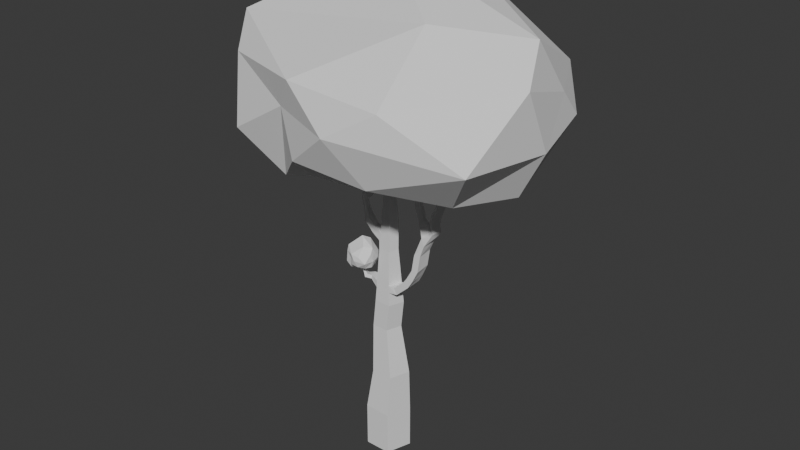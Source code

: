 # Source: Tree_2.blend  (saved by Blender 4.4.32; exported with 4.5.12 LTS)
import bpy
from mathutils import Matrix  # noqa: F401  (used for matrix-valued properties, if any)

bpy.ops.wm.read_factory_settings(use_empty=True)
scene = bpy.context.scene
scene.name = 'Scene'

# ---- collections
col_collection = bpy.data.collections.new('Collection'); scene.collection.children.link(col_collection)

# ---- world
world_world = bpy.data.worlds.new('World'); scene.world = world_world
world_world.use_nodes = True; world_world.node_tree.nodes.clear()
_N = world_world.node_tree.nodes; _L = world_world.node_tree.links
n0 = _N.new('ShaderNodeOutputWorld'); n0.name = 'World Output'; n0.location = (300, 300)
n1 = _N.new('ShaderNodeBackground'); n1.name = 'Background'; n1.location = (10, 300)
n1.inputs[0].default_value = (0.05088, 0.05088, 0.05088, 1.0)
_L.new(n1.outputs[0], n0.inputs[0])
n0.is_active_output = True
world_world.color = (0.05088, 0.05088, 0.05088)
world_world.sun_shadow_jitter_overblur = 0.0

# ---- meshes
me_cone = bpy.data.meshes.new('Cone')
me_cone.from_pydata([(0.0, 1.0, -1.0), (-7.451e-09, 1.0, 1.0), (0.9511, 0.309, -1.0), (0.9503, 0.309, 0.9633), (0.5878, -0.809, -1.0), (0.5873, -0.809, 0.9773), (-0.5878, -0.809, -1.0), (-0.5873, -0.809, 1.023), (-0.9511, 0.309, -1.0), (-0.9503, 0.309, 1.037), (0.9324, 0.2546, 2.926), (0.1487, 0.824, 2.92), (0.6331, -0.6667, 2.924), (-0.3356, -0.6667, 2.917), (-0.635, 0.2546, 2.915), (0.5353, 0.1928, 5.155), (-0.05794, 0.6238, 5.159), (0.3087, -0.5047, 5.156), (-0.4246, -0.5047, 5.162), (-0.6512, 0.1928, 5.164), (0.6725, 0.1928, 6.406), (0.07983, 0.6238, 6.434), (0.4461, -0.5047, 6.416), (-0.2864, -0.5047, 6.451), (-0.5128, 0.1928, 6.461), (0.4397, 0.1281, 8.873), (0.04539, 0.4146, 8.879), (0.2891, -0.3354, 8.875), (-0.1983, -0.3354, 8.883), (-0.3489, 0.1281, 8.885), (0.4606, 0.1125, 10.39), (0.1143, 0.3642, 10.39), (0.3283, -0.2946, 10.39), (-0.09976, -0.2946, 10.4), (-0.232, 0.1125, 10.4), (0.3315, 0.0768, 11.56), (0.09514, 0.2485, 11.56), (0.2412, -0.2011, 11.56), (-0.05093, -0.2011, 11.55), (-0.1412, 0.0768, 11.55), (0.1047, 0.3064, 10.98), (0.396, 0.09467, 10.97), (-0.07534, -0.2478, 10.98), (-0.1866, 0.09467, 10.98), (0.2848, -0.2478, 10.98), (-0.2524, 0.1203, 9.65), (0.07983, 0.3894, 9.637), (0.3087, -0.315, 9.633), (-0.1141, -0.315, 9.62), (0.4501, 0.1203, 9.631), (0.06261, 0.5192, 7.656), (0.5561, 0.1604, 7.639), (-0.2424, -0.4201, 7.667), (-0.4309, 0.1604, 7.673), (0.3676, -0.4201, 7.646), (0.054, 0.4669, 8.268), (-0.2203, -0.3778, 8.275), (0.4979, 0.1443, 8.256), (-0.3899, 0.1443, 8.279), (0.3283, -0.3778, 8.26), (0.06261, 0.402, 9.258), (-0.2118, -0.3252, 9.254), (0.4449, 0.1242, 9.252), (-0.3546, 0.1242, 9.284), (0.2989, -0.3252, 9.254), (-0.2613, 0.1164, 10.02), (0.3185, -0.3048, 10.01), (0.09705, 0.3768, 10.02), (-0.1244, -0.3048, 10.02), (0.4554, 0.1164, 10.01), (0.4283, 0.1036, 10.68), (-0.2093, 0.1036, 10.69), (0.3065, -0.2712, 10.68), (0.1095, 0.3353, 10.68), (-0.08755, -0.2712, 10.69), (0.09992, 0.2774, 11.27), (-0.06314, -0.2245, 11.26), (0.3638, 0.08573, 11.27), (-0.1639, 0.08573, 11.26), (0.263, -0.2245, 11.27), (0.6169, 0.1771, 7.026), (-0.4571, 0.1773, 7.059), (0.4103, -0.4621, 7.029), (0.07122, 0.5715, 7.045), (-0.2549, -0.4634, 7.067), (0.6434, 0.1847, 6.714), (-0.4923, 0.1847, 6.764), (0.4265, -0.4835, 6.724), (0.07552, 0.5977, 6.739), (-0.2754, -0.4835, 6.755), (0.06691, 0.5454, 7.351), (-0.268, -0.4419, 7.371), (0.5817, 0.1683, 7.333), (-0.4609, 0.1695, 7.362), (0.3845, -0.4417, 7.335), (-0.582, 0.1928, 5.813), (0.01095, 0.6238, 5.796), (0.3774, -0.5047, 5.786), (-0.3555, -0.5047, 5.806), (0.6039, 0.1928, 5.78), (-0.0235, 0.6238, 5.478), (-0.3901, -0.5047, 5.484), (0.5696, 0.1928, 5.467), (-0.6166, 0.1928, 5.488), (0.3431, -0.5047, 5.471), (-0.5474, 0.1928, 6.137), (0.4117, -0.5047, 6.101), (0.04539, 0.6238, 6.115), (-0.321, -0.5047, 6.129), (0.6382, 0.1928, 6.093), (-0.3801, -0.5857, 4.039), (-0.6431, 0.2237, 4.039), (0.7339, 0.2237, 4.04), (0.4709, -0.5857, 4.04), (0.04539, 0.7239, 4.04), (-0.4024, -0.5452, 4.601), (0.6346, 0.2082, 4.597), (-0.6471, 0.2082, 4.602), (0.3898, -0.5452, 4.598), (-0.006276, 0.6739, 4.6), (-0.639, 0.2392, 3.477), (0.552, -0.6262, 3.482), (0.09705, 0.774, 3.48), (-0.3579, -0.6262, 3.478), (0.8331, 0.2392, 3.483), (-0.4615, -0.7378, 1.97), (-0.7927, 0.2818, 1.976), (0.9414, 0.2818, 1.945), (0.6102, -0.7378, 1.951), (0.07436, 0.912, 1.96), (-0.3986, -0.7022, 2.443), (0.9369, 0.2682, 2.436), (-0.7138, 0.2682, 2.445), (0.6216, -0.7022, 2.437), (0.1115, 0.868, 2.44), (-0.8707, 0.2953, 1.511), (0.5989, -0.7731, 1.469), (0.03755, 0.9556, 1.485), (-0.5238, -0.7731, 1.501), (0.9458, 0.2953, 1.459), (-3.725e-09, 1.0, 0.0), (0.9507, 0.309, -0.01837), (0.5876, -0.809, -0.01135), (-0.5876, -0.809, 0.01135), (-0.9507, 0.309, 0.01837), (0.9509, 0.309, -0.5092), (0.5877, -0.809, -0.5057), (-0.5877, -0.809, -0.4943), (-0.9509, 0.309, -0.4908), (-1.863e-09, 1.0, -0.5), (0.0, -0.809, -1.0), (0.0, -0.809, 1.0), (0.1487, -0.6667, 2.92), (-0.05794, -0.5047, 5.159), (0.07983, -0.5047, 6.434), (0.04539, -0.3354, 8.879), (0.1143, -0.2946, 10.39), (0.09514, -0.2011, 11.56), (0.1047, -0.2478, 10.98), (0.07983, -0.315, 9.637), (0.06261, -0.4201, 7.656), (0.054, -0.3778, 8.268), (0.06261, -0.3252, 9.258), (0.09705, -0.3048, 10.02), (0.1095, -0.2712, 10.68), (0.09992, -0.2245, 11.27), (0.07122, -0.4624, 7.045), (0.07552, -0.4835, 6.739), (0.06691, -0.4412, 7.351), (0.01095, -0.5047, 5.796), (-0.0235, -0.5047, 5.478), (0.04539, -0.5047, 6.115), (0.04539, -0.5857, 4.04), (-0.006275, -0.5452, 4.6), (0.09705, -0.6262, 3.48), (0.07436, -0.7378, 1.96), (0.1115, -0.7022, 2.44), (0.03755, -0.7731, 1.485), (0.0, -0.809, 5.96e-08), (0.0, -0.809, -0.5), (0.7929, 0.2146, 7.384), (0.9609, 0.2185, 7.124), (0.6394, -0.4052, 7.326), (0.7998, -0.431, 7.063), (1.174, 0.229, 7.825), (1.46, 0.238, 7.706), (1.109, -0.4019, 7.731), (1.392, -0.4232, 7.608), (1.319, 0.244, 8.083), (1.624, 0.2586, 8.032), (1.291, -0.3898, 7.99), (1.594, -0.4057, 7.936), (1.536, 0.274, 8.54), (1.845, 0.2953, 8.557), (1.543, -0.3618, 8.457), (1.851, -0.3709, 8.47), (1.601, 0.3426, 9.242), (1.909, 0.3656, 9.274), (1.615, -0.2934, 9.162), (1.922, -0.3009, 9.19), (1.864, 0.2475, 9.96), (2.108, 0.4014, 9.772), (1.816, -0.08371, 9.926), (2.068, -0.2621, 9.674), (2.174, 0.1962, 10.14), (2.389, 0.2866, 10.09), (2.112, -0.0112, 10.16), (2.287, -0.1356, 10.09), (1.741, 0.3078, 10.33), (1.689, -0.02306, 10.3), (2.042, 0.2471, 10.48), (1.997, 0.03494, 10.46), (1.613, 0.2782, 10.53), (1.581, 0.04627, 10.5), (1.817, 0.2378, 10.64), (1.788, 0.08898, 10.63), (1.501, 0.3164, 10.78), (1.46, 0.08529, 10.76), (1.72, 0.271, 10.86), (1.685, 0.1229, 10.85), (1.361, 0.3649, 11.09), (1.315, 0.1344, 11.08), (1.584, 0.317, 11.16), (1.547, 0.1694, 11.16), (1.267, 0.4307, 11.49), (1.225, 0.1996, 11.47), (1.485, 0.3853, 11.57), (1.45, 0.2373, 11.56), (1.131, 0.4627, 11.71), (1.1, 0.2308, 11.69), (1.335, 0.4223, 11.83), (1.307, 0.2735, 11.81), (2.262, 0.2547, 10.31), (2.477, 0.3443, 10.26), (2.2, 0.04753, 10.33), (2.373, -0.07763, 10.26), (2.162, 0.2909, 10.56), (2.378, 0.3933, 10.56), (2.108, 0.08009, 10.55), (2.3, -0.03277, 10.52), (2.177, 0.3746, 10.9), (2.391, 0.4626, 10.84), (2.114, 0.168, 10.93), (2.285, 0.04137, 10.86), (2.291, 0.5001, 11.34), (2.507, 0.5935, 11.3), (2.231, 0.2918, 11.36), (2.41, 0.1701, 11.3), (2.21, 0.6571, 12.09), (2.425, 0.7607, 12.1), (2.157, 0.4461, 12.09), (2.35, 0.3344, 12.06), (-0.7228, 0.07696, 9.529), (-0.5817, 0.07389, 9.793), (-0.4803, -0.2693, 9.747), (-0.6181, -0.2773, 9.481), (-1.112, 0.07696, 9.991), (-0.9067, 0.07389, 10.21), (-0.821, -0.2693, 10.14), (-1.024, -0.2773, 9.917), (-1.168, 0.01235, 10.49), (-1.01, 0.0104, 10.59), (-0.9674, -0.2067, 10.53), (-1.124, -0.2118, 10.43), (-1.251, 0.01235, 10.83), (-1.086, 0.009391, 10.91), (-0.9773, -0.1822, 10.85), (-1.216, -0.2118, 10.76), (-1.231, 0.01235, 11.16), (-1.123, -0.01338, 11.22), (-1.019, -0.2064, 11.16), (-1.203, -0.2118, 11.09), (-1.353, 0.01235, 11.44), (-1.179, 0.0104, 11.51), (-1.147, -0.2067, 11.45), (-1.321, -0.2118, 11.37), (-1.454, 0.01235, 11.68), (-1.28, 0.0104, 11.75), (-1.249, -0.2067, 11.69), (-1.422, -0.2118, 11.62), (-0.7912, 0.11, 11.06), (-0.9146, 0.1674, 11.06), (-0.8637, 0.04512, 11.22), (-0.986, 0.1041, 11.23), (-0.7656, 0.4014, 11.25), (-0.8994, 0.4056, 11.23), (-0.8445, 0.291, 11.39), (-0.9789, 0.2966, 11.36), (-0.8421, 0.6461, 11.44), (-0.9714, 0.631, 11.4), (-0.9162, 0.5195, 11.56), (-1.047, 0.5055, 11.52), (-0.8258, 0.6425, 11.45), (-0.9581, 0.6317, 11.42), (-0.8957, 0.5186, 11.57), (-1.029, 0.509, 11.55), (0.5056, 3.133, 16.5), (0.3712, 3.127, 16.48), (0.4405, 3.012, 16.63), (0.3055, 3.006, 16.61), (-0.772, 0.02998, 7.42), (-0.7717, 0.02224, 7.25), (-0.6559, -0.3348, 7.279), (-0.6614, -0.3107, 7.448), (-0.9604, -0.1123, 7.398), (-1.037, -0.1838, 7.264), (-0.867, -0.5071, 7.355), (-0.7981, -0.4207, 7.485), (-1.014, -0.2792, 7.578), (-1.077, -0.3404, 7.545), (-0.9492, -0.4949, 7.603), (-0.8913, -0.4265, 7.634), (-1.198, -0.4585, 7.872), (-1.264, -0.5247, 7.861), (-1.121, -0.6676, 7.915), (-1.061, -0.5947, 7.924), (-1.229, -0.5061, 8.056), (-1.294, -0.574, 8.067), (-1.138, -0.7056, 8.113), (-1.08, -0.6316, 8.1), (-1.262, -0.5623, 8.268), (-1.328, -0.6293, 8.261), (-1.186, -0.7668, 8.33), (-1.126, -0.6933, 8.334), (-1.389, -0.6188, 8.443), (-1.452, -0.6834, 8.415), (-1.331, -0.8293, 8.503), (-1.273, -0.7579, 8.526)], [], [(140, 1, 3, 141), (141, 3, 5, 142), (178, 151, 7, 143), (132, 130, 13, 14), (143, 7, 9, 144), (144, 9, 1, 140), (0, 2, 4, 150, 6, 8), (117, 115, 18, 19), (133, 131, 10, 12), (134, 132, 14, 11), (131, 134, 11, 10), (176, 133, 12, 152), (107, 105, 24, 21), (118, 116, 15, 17), (119, 117, 19, 16), (173, 118, 17, 153), (116, 119, 16, 15), (57, 55, 26, 25), (171, 106, 22, 154), (109, 107, 21, 20), (105, 108, 23, 24), (106, 109, 20, 22), (67, 65, 34, 31), (58, 56, 28, 29), (59, 57, 25, 27), (55, 58, 29, 26), (161, 59, 27, 155), (77, 75, 36, 35), (163, 66, 32, 156), (69, 67, 31, 30), (65, 68, 33, 34), (66, 69, 30, 32), (35, 36, 39, 38, 157, 37), (78, 76, 38, 39), (79, 77, 35, 37), (75, 78, 39, 36), (165, 79, 37, 157), (164, 72, 44, 158), (73, 71, 43, 40), (72, 70, 41, 44), (71, 74, 42, 43), (70, 73, 40, 41), (64, 62, 49, 47), (45, 63, 252, 253), (62, 60, 46, 49), (162, 64, 47, 159), (60, 63, 45, 46), (168, 94, 54, 160), (90, 93, 53, 50), (94, 92, 51, 54), (93, 91, 52, 53), (92, 90, 50, 51), (160, 54, 59, 161), (50, 53, 58, 55), (54, 51, 57, 59), (53, 52, 56, 58), (51, 50, 55, 57), (26, 29, 63, 60), (155, 27, 64, 162), (25, 26, 60, 62), (29, 28, 61, 63), (27, 25, 62, 64), (47, 49, 69, 66), (45, 48, 68, 65), (49, 46, 67, 69), (159, 47, 66, 163), (46, 45, 65, 67), (30, 31, 73, 70), (34, 33, 74, 71), (32, 30, 70, 72), (31, 34, 71, 73), (156, 32, 72, 164), (158, 44, 79, 165), (40, 43, 78, 75), (44, 41, 77, 79), (43, 42, 76, 78), (41, 40, 75, 77), (85, 88, 83, 80), (86, 89, 84, 81), (87, 85, 80, 82), (88, 86, 81, 83), (167, 87, 82, 166), (154, 22, 87, 167), (21, 24, 86, 88), (22, 20, 85, 87), (24, 23, 89, 86), (20, 21, 88, 85), (80, 83, 90, 92), (84, 91, 303, 302), (94, 82, 183, 182), (83, 81, 93, 90), (166, 82, 94, 168), (104, 102, 99, 97), (103, 101, 98, 95), (102, 100, 96, 99), (170, 104, 97, 169), (100, 103, 95, 96), (16, 19, 103, 100), (153, 17, 104, 170), (15, 16, 100, 102), (19, 18, 101, 103), (17, 15, 102, 104), (97, 99, 109, 106), (95, 98, 108, 105), (99, 96, 107, 109), (169, 97, 106, 171), (96, 95, 105, 107), (124, 122, 114, 112), (174, 121, 113, 172), (122, 120, 111, 114), (121, 124, 112, 113), (120, 123, 110, 111), (112, 114, 119, 116), (172, 113, 118, 173), (114, 111, 117, 119), (113, 112, 116, 118), (111, 110, 115, 117), (14, 13, 123, 120), (12, 10, 124, 121), (11, 14, 120, 122), (152, 12, 121, 174), (10, 11, 122, 124), (177, 136, 128, 175), (139, 137, 129, 127), (137, 135, 126, 129), (136, 139, 127, 128), (135, 138, 125, 126), (175, 128, 133, 176), (127, 129, 134, 131), (129, 126, 132, 134), (128, 127, 131, 133), (126, 125, 130, 132), (9, 7, 138, 135), (5, 3, 139, 136), (1, 9, 135, 137), (3, 1, 137, 139), (151, 5, 136, 177), (148, 144, 140, 149), (147, 143, 144, 148), (179, 178, 143, 147), (145, 141, 142, 146), (149, 140, 141, 145), (0, 149, 145, 2), (2, 145, 146, 4), (150, 179, 147, 6), (6, 147, 148, 8), (8, 148, 149, 0), (4, 146, 179, 150), (146, 142, 178, 179), (7, 151, 177, 138), (125, 175, 176, 130), (138, 177, 175, 125), (13, 152, 174, 123), (110, 172, 173, 115), (123, 174, 172, 110), (98, 169, 171, 108), (18, 153, 170, 101), (101, 170, 169, 98), (84, 166, 168, 91), (23, 154, 167, 89), (89, 167, 166, 84), (42, 158, 165, 76), (33, 156, 164, 74), (48, 159, 163, 68), (28, 155, 162, 61), (52, 160, 161, 56), (91, 168, 160, 52), (61, 162, 159, 48), (74, 164, 158, 42), (76, 165, 157, 38), (68, 163, 156, 33), (56, 161, 155, 28), (108, 171, 154, 23), (115, 173, 153, 18), (130, 176, 152, 13), (142, 5, 151, 178), (180, 182, 186, 184), (80, 92, 180, 181), (82, 80, 181, 183), (92, 94, 182, 180), (186, 187, 191, 190), (182, 183, 187, 186), (183, 181, 185, 187), (181, 180, 184, 185), (191, 189, 193, 195), (187, 185, 189, 191), (185, 184, 188, 189), (184, 186, 190, 188), (192, 194, 198, 196), (189, 188, 192, 193), (188, 190, 194, 192), (190, 191, 195, 194), (199, 197, 201, 203), (194, 195, 199, 198), (195, 193, 197, 199), (193, 192, 196, 197), (203, 201, 205, 207), (197, 196, 200, 201), (196, 198, 202, 200), (198, 199, 203, 202), (207, 205, 233, 235), (201, 200, 204, 205), (200, 202, 209, 208), (202, 203, 207, 206), (209, 211, 215, 213), (204, 200, 208, 210), (202, 206, 211, 209), (206, 204, 210, 211), (215, 214, 218, 219), (211, 210, 214, 215), (210, 208, 212, 214), (208, 209, 213, 212), (218, 216, 220, 222), (214, 212, 216, 218), (212, 213, 217, 216), (213, 215, 219, 217), (221, 223, 227, 225), (216, 217, 221, 220), (217, 219, 223, 221), (219, 218, 222, 223), (226, 224, 228, 230), (223, 222, 226, 227), (222, 220, 224, 226), (220, 221, 225, 224), (228, 229, 231, 230), (224, 225, 229, 228), (225, 227, 231, 229), (227, 226, 230, 231), (234, 235, 239, 238), (205, 204, 232, 233), (204, 206, 234, 232), (206, 207, 235, 234), (239, 237, 241, 243), (235, 233, 237, 239), (233, 232, 236, 237), (232, 234, 238, 236), (240, 242, 246, 244), (237, 236, 240, 241), (236, 238, 242, 240), (238, 239, 243, 242), (247, 245, 249, 251), (242, 243, 247, 246), (243, 241, 245, 247), (241, 240, 244, 245), (251, 249, 248, 250), (245, 244, 248, 249), (244, 246, 250, 248), (246, 247, 251, 250), (252, 255, 259, 256), (61, 48, 254, 255), (63, 61, 255, 252), (48, 45, 253, 254), (259, 258, 262, 263), (254, 253, 257, 258), (255, 254, 258, 259), (253, 252, 256, 257), (263, 262, 266, 267), (257, 256, 260, 261), (256, 259, 263, 260), (258, 257, 261, 262), (264, 267, 271, 268), (261, 260, 264, 265), (260, 263, 267, 264), (262, 261, 265, 266), (271, 270, 274, 275), (265, 269, 283, 281), (267, 266, 270, 271), (265, 264, 268, 269), (273, 272, 276, 277), (269, 268, 272, 273), (268, 271, 275, 272), (270, 269, 273, 274), (276, 279, 278, 277), (272, 275, 279, 276), (274, 273, 277, 278), (275, 274, 278, 279), (281, 283, 287, 285), (266, 265, 281, 280), (270, 266, 280, 282), (269, 270, 282, 283), (286, 284, 288, 290), (280, 281, 285, 284), (282, 280, 284, 286), (283, 282, 286, 287), (291, 290, 294, 295), (287, 286, 290, 291), (285, 287, 291, 289), (284, 285, 289, 288), (293, 295, 299, 297), (289, 291, 295, 293), (288, 289, 293, 292), (290, 288, 292, 294), (296, 297, 299, 298), (292, 293, 297, 296), (294, 292, 296, 298), (295, 294, 298, 299), (302, 303, 307, 306), (81, 84, 302, 301), (91, 93, 300, 303), (93, 81, 301, 300), (304, 305, 309, 308), (300, 301, 305, 304), (303, 300, 304, 307), (301, 302, 306, 305), (311, 308, 312, 315), (307, 304, 308, 311), (305, 306, 310, 309), (306, 307, 311, 310), (314, 315, 319, 318), (309, 310, 314, 313), (310, 311, 315, 314), (308, 309, 313, 312), (319, 316, 320, 323), (312, 313, 317, 316), (315, 312, 316, 319), (313, 314, 318, 317), (321, 322, 326, 325), (317, 318, 322, 321), (318, 319, 323, 322), (316, 317, 321, 320), (325, 326, 327, 324), (322, 323, 327, 326), (320, 321, 325, 324), (323, 320, 324, 327)])
_uv = me_cone.uv_layers.new(name='UVMap')
_uv.uv.foreach_set('vector', [1.0, 0.75, 1.0, 1.0, 0.8, 1.0, 0.8, 0.75, 0.8, 0.75, 0.8, 1.0, 0.6, 1.0, 0.6, 0.75, 0.5, 0.75, 0.5, 1.0, 0.4, 1.0, 0.4, 0.75, 0.2, 1.0, 0.4, 1.0, 0.4, 1.0, 0.2, 1.0, 0.4, 0.75, 0.4, 1.0, 0.2, 1.0, 0.2, 0.75, 0.2, 0.75, 0.2, 1.0, 2.98e-08, 1.0, 2.98e-08, 0.75, 0.75, 0.49, 0.9783, 0.3242, 0.8911, 0.05584, 0.75, 0.05584, 0.6089, 0.05584, 0.5217, 0.3242, 0.2, 1.0, 0.4, 1.0, 0.4, 1.0, 0.2, 1.0, 0.6, 1.0, 0.8, 1.0, 0.8, 1.0, 0.6, 1.0, 2.98e-08, 1.0, 0.2, 1.0, 0.2, 1.0, 2.98e-08, 1.0, 0.8, 1.0, 1.0, 1.0, 1.0, 1.0, 0.8, 1.0, 0.5, 1.0, 0.6, 1.0, 0.6, 1.0, 0.5, 1.0, 2.98e-08, 1.0, 0.2, 1.0, 0.2, 1.0, 2.98e-08, 1.0, 0.6, 1.0, 0.8, 1.0, 0.8, 1.0, 0.6, 1.0, 2.98e-08, 1.0, 0.2, 1.0, 0.2, 1.0, 2.98e-08, 1.0, 0.5, 1.0, 0.6, 1.0, 0.6, 1.0, 0.5, 1.0, 0.8, 1.0, 1.0, 1.0, 1.0, 1.0, 0.8, 1.0, 0.8, 1.0, 1.0, 1.0, 1.0, 1.0, 0.8, 1.0, 0.5, 1.0, 0.6, 1.0, 0.6, 1.0, 0.5, 1.0, 0.8, 1.0, 1.0, 1.0, 1.0, 1.0, 0.8, 1.0, 0.2, 1.0, 0.4, 1.0, 0.4, 1.0, 0.2, 1.0, 0.6, 1.0, 0.8, 1.0, 0.8, 1.0, 0.6, 1.0, 2.98e-08, 1.0, 0.2, 1.0, 0.2, 1.0, 2.98e-08, 1.0, 0.2, 1.0, 0.4, 1.0, 0.4, 1.0, 0.2, 1.0, 0.6, 1.0, 0.8, 1.0, 0.8, 1.0, 0.6, 1.0, 2.98e-08, 1.0, 0.2, 1.0, 0.2, 1.0, 2.98e-08, 1.0, 0.5, 1.0, 0.6, 1.0, 0.6, 1.0, 0.5, 1.0, 0.8, 1.0, 1.0, 1.0, 1.0, 1.0, 0.8, 1.0, 0.5, 1.0, 0.6, 1.0, 0.6, 1.0, 0.5, 1.0, 0.8, 1.0, 1.0, 1.0, 1.0, 1.0, 0.8, 1.0, 0.2, 1.0, 0.4, 1.0, 0.4, 1.0, 0.2, 1.0, 0.6, 1.0, 0.8, 1.0, 0.8, 1.0, 0.6, 1.0, 0.4783, 0.3242, 0.25, 0.49, 0.02175, 0.3242, 0.1089, 0.05584, 0.25, 0.05584, 0.3911, 0.05584, 0.2, 1.0, 0.4, 1.0, 0.4, 1.0, 0.2, 1.0, 0.6, 1.0, 0.8, 1.0, 0.8, 1.0, 0.6, 1.0, 2.98e-08, 1.0, 0.2, 1.0, 0.2, 1.0, 2.98e-08, 1.0, 0.5, 1.0, 0.6, 1.0, 0.6, 1.0, 0.5, 1.0, 0.5, 1.0, 0.6, 1.0, 0.6, 1.0, 0.5, 1.0, 2.98e-08, 1.0, 0.2, 1.0, 0.2, 1.0, 2.98e-08, 1.0, 0.6, 1.0, 0.8, 1.0, 0.8, 1.0, 0.6, 1.0, 0.2, 1.0, 0.4, 1.0, 0.4, 1.0, 0.2, 1.0, 0.8, 1.0, 1.0, 1.0, 1.0, 1.0, 0.8, 1.0, 0.6, 1.0, 0.8, 1.0, 0.8, 1.0, 0.6, 1.0, 0.2, 1.0, 0.2, 1.0, 0.2, 1.0, 0.2, 1.0, 0.8, 1.0, 1.0, 1.0, 1.0, 1.0, 0.8, 1.0, 0.5, 1.0, 0.6, 1.0, 0.6, 1.0, 0.5, 1.0, 2.98e-08, 1.0, 0.2, 1.0, 0.2, 1.0, 2.98e-08, 1.0, 0.5, 1.0, 0.6, 1.0, 0.6, 1.0, 0.5, 1.0, 2.98e-08, 1.0, 0.2, 1.0, 0.2, 1.0, 2.98e-08, 1.0, 0.6, 1.0, 0.8, 1.0, 0.8, 1.0, 0.6, 1.0, 0.2, 1.0, 0.4, 1.0, 0.4, 1.0, 0.2, 1.0, 0.8, 1.0, 1.0, 1.0, 1.0, 1.0, 0.8, 1.0, 0.5, 1.0, 0.6, 1.0, 0.6, 1.0, 0.5, 1.0, 2.98e-08, 1.0, 0.2, 1.0, 0.2, 1.0, 2.98e-08, 1.0, 0.6, 1.0, 0.8, 1.0, 0.8, 1.0, 0.6, 1.0, 0.2, 1.0, 0.4, 1.0, 0.4, 1.0, 0.2, 1.0, 0.8, 1.0, 1.0, 1.0, 1.0, 1.0, 0.8, 1.0, 2.98e-08, 1.0, 0.2, 1.0, 0.2, 1.0, 2.98e-08, 1.0, 0.5, 1.0, 0.6, 1.0, 0.6, 1.0, 0.5, 1.0, 0.8, 1.0, 1.0, 1.0, 1.0, 1.0, 0.8, 1.0, 0.2, 1.0, 0.4, 1.0, 0.4, 1.0, 0.2, 1.0, 0.6, 1.0, 0.8, 1.0, 0.8, 1.0, 0.6, 1.0, 0.6, 1.0, 0.8, 1.0, 0.8, 1.0, 0.6, 1.0, 0.2, 1.0, 0.4, 1.0, 0.4, 1.0, 0.2, 1.0, 0.8, 1.0, 1.0, 1.0, 1.0, 1.0, 0.8, 1.0, 0.5, 1.0, 0.6, 1.0, 0.6, 1.0, 0.5, 1.0, 2.98e-08, 1.0, 0.2, 1.0, 0.2, 1.0, 2.98e-08, 1.0, 0.8, 1.0, 1.0, 1.0, 1.0, 1.0, 0.8, 1.0, 0.2, 1.0, 0.4, 1.0, 0.4, 1.0, 0.2, 1.0, 0.6, 1.0, 0.8, 1.0, 0.8, 1.0, 0.6, 1.0, 2.98e-08, 1.0, 0.2, 1.0, 0.2, 1.0, 2.98e-08, 1.0, 0.5, 1.0, 0.6, 1.0, 0.6, 1.0, 0.5, 1.0, 0.5, 1.0, 0.6, 1.0, 0.6, 1.0, 0.5, 1.0, 2.98e-08, 1.0, 0.2, 1.0, 0.2, 1.0, 2.98e-08, 1.0, 0.6, 1.0, 0.8, 1.0, 0.8, 1.0, 0.6, 1.0, 0.2, 1.0, 0.4, 1.0, 0.4, 1.0, 0.2, 1.0, 0.8, 1.0, 1.0, 1.0, 1.0, 1.0, 0.8, 1.0, 0.8, 1.0, 1.0, 1.0, 1.0, 1.0, 0.8, 1.0, 0.2, 1.0, 0.4, 1.0, 0.4, 1.0, 0.2, 1.0, 0.6, 1.0, 0.8, 1.0, 0.8, 1.0, 0.6, 1.0, 2.98e-08, 1.0, 0.2, 1.0, 0.2, 1.0, 2.98e-08, 1.0, 0.5, 1.0, 0.6, 1.0, 0.6, 1.0, 0.5, 1.0, 0.5, 1.0, 0.6, 1.0, 0.6, 1.0, 0.5, 1.0, 2.98e-08, 1.0, 0.2, 1.0, 0.2, 1.0, 2.98e-08, 1.0, 0.6, 1.0, 0.8, 1.0, 0.8, 1.0, 0.6, 1.0, 0.2, 1.0, 0.4, 1.0, 0.4, 1.0, 0.2, 1.0, 0.8, 1.0, 1.0, 1.0, 1.0, 1.0, 0.8, 1.0, 0.8, 1.0, 1.0, 1.0, 1.0, 1.0, 0.8, 1.0, 0.4, 1.0, 0.4, 1.0, 0.4, 1.0, 0.4, 1.0, 0.6, 1.0, 0.6, 1.0, 0.6, 1.0, 0.6, 1.0, 2.98e-08, 1.0, 0.2, 1.0, 0.2, 1.0, 2.98e-08, 1.0, 0.5, 1.0, 0.6, 1.0, 0.6, 1.0, 0.5, 1.0, 0.6, 1.0, 0.8, 1.0, 0.8, 1.0, 0.6, 1.0, 0.2, 1.0, 0.4, 1.0, 0.4, 1.0, 0.2, 1.0, 0.8, 1.0, 1.0, 1.0, 1.0, 1.0, 0.8, 1.0, 0.5, 1.0, 0.6, 1.0, 0.6, 1.0, 0.5, 1.0, 2.98e-08, 1.0, 0.2, 1.0, 0.2, 1.0, 2.98e-08, 1.0, 2.98e-08, 1.0, 0.2, 1.0, 0.2, 1.0, 2.98e-08, 1.0, 0.5, 1.0, 0.6, 1.0, 0.6, 1.0, 0.5, 1.0, 0.8, 1.0, 1.0, 1.0, 1.0, 1.0, 0.8, 1.0, 0.2, 1.0, 0.4, 1.0, 0.4, 1.0, 0.2, 1.0, 0.6, 1.0, 0.8, 1.0, 0.8, 1.0, 0.6, 1.0, 0.6, 1.0, 0.8, 1.0, 0.8, 1.0, 0.6, 1.0, 0.2, 1.0, 0.4, 1.0, 0.4, 1.0, 0.2, 1.0, 0.8, 1.0, 1.0, 1.0, 1.0, 1.0, 0.8, 1.0, 0.5, 1.0, 0.6, 1.0, 0.6, 1.0, 0.5, 1.0, 2.98e-08, 1.0, 0.2, 1.0, 0.2, 1.0, 2.98e-08, 1.0, 0.8, 1.0, 1.0, 1.0, 1.0, 1.0, 0.8, 1.0, 0.5, 1.0, 0.6, 1.0, 0.6, 1.0, 0.5, 1.0, 2.98e-08, 1.0, 0.2, 1.0, 0.2, 1.0, 2.98e-08, 1.0, 0.6, 1.0, 0.8, 1.0, 0.8, 1.0, 0.6, 1.0, 0.2, 1.0, 0.4, 1.0, 0.4, 1.0, 0.2, 1.0, 0.8, 1.0, 1.0, 1.0, 1.0, 1.0, 0.8, 1.0, 0.5, 1.0, 0.6, 1.0, 0.6, 1.0, 0.5, 1.0, 2.98e-08, 1.0, 0.2, 1.0, 0.2, 1.0, 2.98e-08, 1.0, 0.6, 1.0, 0.8, 1.0, 0.8, 1.0, 0.6, 1.0, 0.2, 1.0, 0.4, 1.0, 0.4, 1.0, 0.2, 1.0, 0.2, 1.0, 0.4, 1.0, 0.4, 1.0, 0.2, 1.0, 0.6, 1.0, 0.8, 1.0, 0.8, 1.0, 0.6, 1.0, 2.98e-08, 1.0, 0.2, 1.0, 0.2, 1.0, 2.98e-08, 1.0, 0.5, 1.0, 0.6, 1.0, 0.6, 1.0, 0.5, 1.0, 0.8, 1.0, 1.0, 1.0, 1.0, 1.0, 0.8, 1.0, 0.5, 1.0, 0.6, 1.0, 0.6, 1.0, 0.5, 1.0, 0.8, 1.0, 1.0, 1.0, 1.0, 1.0, 0.8, 1.0, 2.98e-08, 1.0, 0.2, 1.0, 0.2, 1.0, 2.98e-08, 1.0, 0.6, 1.0, 0.8, 1.0, 0.8, 1.0, 0.6, 1.0, 0.2, 1.0, 0.4, 1.0, 0.4, 1.0, 0.2, 1.0, 0.5, 1.0, 0.6, 1.0, 0.6, 1.0, 0.5, 1.0, 0.8, 1.0, 1.0, 1.0, 1.0, 1.0, 0.8, 1.0, 2.98e-08, 1.0, 0.2, 1.0, 0.2, 1.0, 2.98e-08, 1.0, 0.6, 1.0, 0.8, 1.0, 0.8, 1.0, 0.6, 1.0, 0.2, 1.0, 0.4, 1.0, 0.4, 1.0, 0.2, 1.0, 0.2, 1.0, 0.4, 1.0, 0.4, 1.0, 0.2, 1.0, 0.6, 1.0, 0.8, 1.0, 0.8, 1.0, 0.6, 1.0, 2.98e-08, 1.0, 0.2, 1.0, 0.2, 1.0, 2.98e-08, 1.0, 0.8, 1.0, 1.0, 1.0, 1.0, 1.0, 0.8, 1.0, 0.5, 1.0, 0.6, 1.0, 0.6, 1.0, 0.5, 1.0, 0.2, 0.625, 0.2, 0.75, 2.98e-08, 0.75, 2.98e-08, 0.625, 0.4, 0.625, 0.4, 0.75, 0.2, 0.75, 0.2, 0.625, 0.5, 0.625, 0.5, 0.75, 0.4, 0.75, 0.4, 0.625, 0.8, 0.625, 0.8, 0.75, 0.6, 0.75, 0.6, 0.625, 1.0, 0.625, 1.0, 0.75, 0.8, 0.75, 0.8, 0.625, 1.0, 0.5, 1.0, 0.625, 0.8, 0.625, 0.8, 0.5, 0.8, 0.5, 0.8, 0.625, 0.6, 0.625, 0.6, 0.5, 0.5, 0.5, 0.5, 0.625, 0.4, 0.625, 0.4, 0.5, 0.4, 0.5, 0.4, 0.625, 0.2, 0.625, 0.2, 0.5, 0.2, 0.5, 0.2, 0.625, 2.98e-08, 0.625, 2.98e-08, 0.5, 0.6, 0.5, 0.6, 0.625, 0.5, 0.625, 0.5, 0.5, 0.6, 0.625, 0.6, 0.75, 0.5, 0.75, 0.5, 0.625, 0.4, 1.0, 0.5, 1.0, 0.5, 1.0, 0.4, 1.0, 0.4, 1.0, 0.5, 1.0, 0.5, 1.0, 0.4, 1.0, 0.4, 1.0, 0.5, 1.0, 0.5, 1.0, 0.4, 1.0, 0.4, 1.0, 0.5, 1.0, 0.5, 1.0, 0.4, 1.0, 0.4, 1.0, 0.5, 1.0, 0.5, 1.0, 0.4, 1.0, 0.4, 1.0, 0.5, 1.0, 0.5, 1.0, 0.4, 1.0, 0.4, 1.0, 0.5, 1.0, 0.5, 1.0, 0.4, 1.0, 0.4, 1.0, 0.5, 1.0, 0.5, 1.0, 0.4, 1.0, 0.4, 1.0, 0.5, 1.0, 0.5, 1.0, 0.4, 1.0, 0.4, 1.0, 0.5, 1.0, 0.5, 1.0, 0.4, 1.0, 0.4, 1.0, 0.5, 1.0, 0.5, 1.0, 0.4, 1.0, 0.4, 1.0, 0.5, 1.0, 0.5, 1.0, 0.4, 1.0, 0.4, 1.0, 0.5, 1.0, 0.5, 1.0, 0.4, 1.0, 0.4, 1.0, 0.5, 1.0, 0.5, 1.0, 0.4, 1.0, 0.4, 1.0, 0.5, 1.0, 0.5, 1.0, 0.4, 1.0, 0.4, 1.0, 0.5, 1.0, 0.5, 1.0, 0.4, 1.0, 0.4, 1.0, 0.5, 1.0, 0.5, 1.0, 0.4, 1.0, 0.4, 1.0, 0.5, 1.0, 0.5, 1.0, 0.4, 1.0, 0.4, 1.0, 0.5, 1.0, 0.5, 1.0, 0.4, 1.0, 0.4, 1.0, 0.5, 1.0, 0.5, 1.0, 0.4, 1.0, 0.4, 1.0, 0.5, 1.0, 0.5, 1.0, 0.4, 1.0, 0.4, 1.0, 0.5, 1.0, 0.5, 1.0, 0.4, 1.0, 0.4, 1.0, 0.5, 1.0, 0.5, 1.0, 0.4, 1.0, 0.4, 1.0, 0.5, 1.0, 0.5, 1.0, 0.4, 1.0, 0.4, 1.0, 0.5, 1.0, 0.5, 1.0, 0.4, 1.0, 0.4, 1.0, 0.5, 1.0, 0.5, 1.0, 0.4, 1.0, 0.6, 0.75, 0.6, 1.0, 0.5, 1.0, 0.5, 0.75, 0.8, 1.0, 0.6, 1.0, 0.6, 1.0, 0.8, 1.0, 0.8, 1.0, 0.8, 1.0, 0.8, 1.0, 0.8, 1.0, 0.6, 1.0, 0.8, 1.0, 0.8, 1.0, 0.6, 1.0, 0.8, 1.0, 0.6, 1.0, 0.6, 1.0, 0.8, 1.0, 0.6, 1.0, 0.6, 1.0, 0.6, 1.0, 0.6, 1.0, 0.6, 1.0, 0.6, 1.0, 0.6, 1.0, 0.6, 1.0, 0.6, 1.0, 0.8, 1.0, 0.8, 1.0, 0.6, 1.0, 0.8, 1.0, 0.8, 1.0, 0.8, 1.0, 0.8, 1.0, 0.6, 1.0, 0.8, 1.0, 0.8, 1.0, 0.6, 1.0, 0.6, 1.0, 0.8, 1.0, 0.8, 1.0, 0.6, 1.0, 0.8, 1.0, 0.8, 1.0, 0.8, 1.0, 0.8, 1.0, 0.8, 1.0, 0.6, 1.0, 0.6, 1.0, 0.8, 1.0, 0.8, 1.0, 0.6, 1.0, 0.6, 1.0, 0.8, 1.0, 0.8, 1.0, 0.8, 1.0, 0.8, 1.0, 0.8, 1.0, 0.8, 1.0, 0.6, 1.0, 0.6, 1.0, 0.8, 1.0, 0.6, 1.0, 0.6, 1.0, 0.6, 1.0, 0.6, 1.0, 0.6, 1.0, 0.8, 1.0, 0.8, 1.0, 0.6, 1.0, 0.6, 1.0, 0.6, 1.0, 0.6, 1.0, 0.6, 1.0, 0.6, 1.0, 0.8, 1.0, 0.8, 1.0, 0.6, 1.0, 0.8, 1.0, 0.8, 1.0, 0.8, 1.0, 0.8, 1.0, 0.6, 1.0, 0.8, 1.0, 0.8, 1.0, 0.6, 1.0, 0.8, 1.0, 0.8, 1.0, 0.8, 1.0, 0.8, 1.0, 0.8, 1.0, 0.6, 1.0, 0.6, 1.0, 0.8, 1.0, 0.6, 1.0, 0.6, 1.0, 0.6, 1.0, 0.6, 1.0, 0.6, 1.0, 0.8, 1.0, 0.8, 1.0, 0.6, 1.0, 0.8, 1.0, 0.8, 1.0, 0.8, 1.0, 0.8, 1.0, 0.8, 1.0, 0.6, 1.0, 0.6, 1.0, 0.8, 1.0, 0.6, 1.0, 0.6, 1.0, 0.6, 1.0, 0.6, 1.0, 0.6, 1.0, 0.6, 1.0, 0.6, 1.0, 0.6, 1.0, 0.8, 1.0, 0.8, 1.0, 0.8, 1.0, 0.8, 1.0, 0.6, 1.0, 0.6, 1.0, 0.6, 1.0, 0.6, 1.0, 0.6, 1.0, 0.8, 1.0, 0.8, 1.0, 0.6, 1.0, 0.6, 1.0, 0.8, 1.0, 0.8, 1.0, 0.6, 1.0, 0.6, 1.0, 0.8, 1.0, 0.8, 1.0, 0.6, 1.0, 0.8, 1.0, 0.8, 1.0, 0.8, 1.0, 0.8, 1.0, 0.8, 1.0, 0.6, 1.0, 0.6, 1.0, 0.8, 1.0, 0.8, 1.0, 0.8, 1.0, 0.8, 1.0, 0.8, 1.0, 0.8, 1.0, 0.8, 1.0, 0.8, 1.0, 0.8, 1.0, 0.8, 1.0, 0.6, 1.0, 0.6, 1.0, 0.8, 1.0, 0.6, 1.0, 0.6, 1.0, 0.6, 1.0, 0.6, 1.0, 0.6, 1.0, 0.6, 1.0, 0.6, 1.0, 0.6, 1.0, 0.8, 1.0, 0.6, 1.0, 0.6, 1.0, 0.8, 1.0, 0.6, 1.0, 0.6, 1.0, 0.6, 1.0, 0.6, 1.0, 0.6, 1.0, 0.8, 1.0, 0.8, 1.0, 0.6, 1.0, 0.8, 1.0, 0.8, 1.0, 0.8, 1.0, 0.8, 1.0, 0.6, 1.0, 0.8, 1.0, 0.8, 1.0, 0.6, 1.0, 0.8, 1.0, 0.8, 1.0, 0.8, 1.0, 0.8, 1.0, 0.8, 1.0, 0.6, 1.0, 0.6, 1.0, 0.8, 1.0, 0.8, 1.0, 0.6, 1.0, 0.6, 1.0, 0.8, 1.0, 0.8, 1.0, 0.6, 1.0, 0.6, 1.0, 0.8, 1.0, 0.6, 1.0, 0.6, 1.0, 0.6, 1.0, 0.6, 1.0, 0.6, 1.0, 0.8, 1.0, 0.8, 1.0, 0.6, 1.0, 0.6, 1.0, 0.6, 1.0, 0.6, 1.0, 0.6, 1.0, 0.8, 1.0, 0.8, 1.0, 0.8, 1.0, 0.8, 1.0, 0.8, 1.0, 0.6, 1.0, 0.6, 1.0, 0.8, 1.0, 0.6, 1.0, 0.6, 1.0, 0.6, 1.0, 0.6, 1.0, 0.6, 1.0, 0.8, 1.0, 0.8, 1.0, 0.6, 1.0, 0.6, 1.0, 0.8, 1.0, 0.8, 1.0, 0.6, 1.0, 0.8, 1.0, 0.8, 1.0, 0.8, 1.0, 0.8, 1.0, 0.8, 1.0, 0.6, 1.0, 0.6, 1.0, 0.8, 1.0, 0.8, 1.0, 0.6, 1.0, 0.6, 1.0, 0.8, 1.0, 0.8, 1.0, 0.8, 1.0, 0.8, 1.0, 0.8, 1.0, 0.8, 1.0, 0.6, 1.0, 0.6, 1.0, 0.8, 1.0, 0.6, 1.0, 0.6, 1.0, 0.6, 1.0, 0.6, 1.0, 0.6, 1.0, 0.8, 1.0, 0.8, 1.0, 0.6, 1.0, 0.6, 1.0, 0.6, 1.0, 0.6, 1.0, 0.6, 1.0, 0.6, 1.0, 0.8, 1.0, 0.8, 1.0, 0.6, 1.0, 0.8, 1.0, 0.8, 1.0, 0.8, 1.0, 0.8, 1.0, 0.6, 1.0, 0.8, 1.0, 0.8, 1.0, 0.6, 1.0, 0.8, 1.0, 0.8, 1.0, 0.8, 1.0, 0.8, 1.0, 0.8, 1.0, 0.6, 1.0, 0.6, 1.0, 0.8, 1.0, 0.6, 1.0, 0.6, 1.0, 0.6, 1.0, 0.6, 1.0, 0.2, 1.0, 0.4, 1.0, 0.4, 1.0, 0.2, 1.0, 0.4, 1.0, 0.4, 1.0, 0.4, 1.0, 0.4, 1.0, 0.2, 1.0, 0.4, 1.0, 0.4, 1.0, 0.2, 1.0, 0.4, 1.0, 0.2, 1.0, 0.2, 1.0, 0.4, 1.0, 0.4, 1.0, 0.4, 1.0, 0.4, 1.0, 0.4, 1.0, 0.4, 1.0, 0.2, 1.0, 0.2, 1.0, 0.4, 1.0, 0.4, 1.0, 0.4, 1.0, 0.4, 1.0, 0.4, 1.0, 0.2, 1.0, 0.2, 1.0, 0.2, 1.0, 0.2, 1.0, 0.4, 1.0, 0.4, 1.0, 0.4, 1.0, 0.4, 1.0, 0.2, 1.0, 0.2, 1.0, 0.2, 1.0, 0.2, 1.0, 0.2, 1.0, 0.4, 1.0, 0.4, 1.0, 0.2, 1.0, 0.4, 1.0, 0.2, 1.0, 0.2, 1.0, 0.4, 1.0, 0.2, 1.0, 0.4, 1.0, 0.4, 1.0, 0.2, 1.0, 0.2, 1.0, 0.2, 1.0, 0.2, 1.0, 0.2, 1.0, 0.2, 1.0, 0.4, 1.0, 0.4, 1.0, 0.2, 1.0, 0.4, 1.0, 0.2, 1.0, 0.2, 1.0, 0.4, 1.0, 0.4, 1.0, 0.4, 1.0, 0.4, 1.0, 0.4, 1.0, 0.2, 1.0, 0.2, 1.0, 0.2, 1.0, 0.2, 1.0, 0.4, 1.0, 0.4, 1.0, 0.4, 1.0, 0.4, 1.0, 0.2, 1.0, 0.2, 1.0, 0.2, 1.0, 0.2, 1.0, 0.2, 1.0, 0.2, 1.0, 0.2, 1.0, 0.2, 1.0, 0.2, 1.0, 0.2, 1.0, 0.2, 1.0, 0.2, 1.0, 0.2, 1.0, 0.4, 1.0, 0.4, 1.0, 0.2, 1.0, 0.4, 1.0, 0.2, 1.0, 0.2, 1.0, 0.4, 1.0, 0.2, 1.0, 0.4, 1.0, 0.4, 1.0, 0.2, 1.0, 0.2, 1.0, 0.4, 1.0, 0.4, 1.0, 0.2, 1.0, 0.4, 1.0, 0.2, 1.0, 0.2, 1.0, 0.4, 1.0, 0.4, 1.0, 0.4, 1.0, 0.4, 1.0, 0.4, 1.0, 0.2, 1.0, 0.2, 1.0, 0.2, 1.0, 0.2, 1.0, 0.4, 1.0, 0.2, 1.0, 0.2, 1.0, 0.4, 1.0, 0.4, 1.0, 0.4, 1.0, 0.4, 1.0, 0.4, 1.0, 0.2, 1.0, 0.4, 1.0, 0.4, 1.0, 0.2, 1.0, 0.4, 1.0, 0.4, 1.0, 0.4, 1.0, 0.4, 1.0, 0.4, 1.0, 0.2, 1.0, 0.2, 1.0, 0.4, 1.0, 0.4, 1.0, 0.4, 1.0, 0.4, 1.0, 0.4, 1.0, 0.2, 1.0, 0.4, 1.0, 0.4, 1.0, 0.2, 1.0, 0.2, 1.0, 0.4, 1.0, 0.4, 1.0, 0.2, 1.0, 0.2, 1.0, 0.4, 1.0, 0.4, 1.0, 0.2, 1.0, 0.2, 1.0, 0.2, 1.0, 0.2, 1.0, 0.2, 1.0, 0.4, 1.0, 0.2, 1.0, 0.2, 1.0, 0.4, 1.0, 0.2, 1.0, 0.2, 1.0, 0.2, 1.0, 0.2, 1.0, 0.2, 1.0, 0.2, 1.0, 0.2, 1.0, 0.2, 1.0, 0.4, 1.0, 0.2, 1.0, 0.2, 1.0, 0.4, 1.0, 0.4, 1.0, 0.4, 1.0, 0.4, 1.0, 0.4, 1.0, 0.4, 1.0, 0.2, 1.0, 0.2, 1.0, 0.4, 1.0, 0.4, 1.0, 0.2, 1.0, 0.2, 1.0, 0.4, 1.0, 0.4, 1.0, 0.4, 1.0, 0.4, 1.0, 0.4, 1.0, 0.2, 1.0, 0.4, 1.0, 0.4, 1.0, 0.2, 1.0, 0.4, 1.0, 0.4, 1.0, 0.4, 1.0, 0.4, 1.0, 0.2, 1.0, 0.4, 1.0, 0.4, 1.0, 0.2, 1.0, 0.4, 1.0, 0.2, 1.0, 0.2, 1.0, 0.4, 1.0, 0.2, 1.0, 0.2, 1.0, 0.2, 1.0, 0.2, 1.0, 0.2, 1.0, 0.2, 1.0, 0.2, 1.0, 0.2, 1.0, 0.2, 1.0, 0.2, 1.0, 0.2, 1.0, 0.2, 1.0, 0.4, 1.0, 0.2, 1.0, 0.2, 1.0, 0.4, 1.0, 0.2, 1.0, 0.4, 1.0, 0.4, 1.0, 0.2, 1.0, 0.4, 1.0, 0.2, 1.0, 0.2, 1.0, 0.4, 1.0, 0.4, 1.0, 0.2, 1.0, 0.2, 1.0, 0.4, 1.0, 0.2, 1.0, 0.4, 1.0, 0.4, 1.0, 0.2, 1.0, 0.4, 1.0, 0.4, 1.0, 0.4, 1.0, 0.4, 1.0, 0.4, 1.0, 0.4, 1.0, 0.4, 1.0, 0.4, 1.0, 0.2, 1.0, 0.4, 1.0, 0.4, 1.0, 0.2, 1.0, 0.4, 1.0, 0.4, 1.0, 0.4, 1.0, 0.4, 1.0, 0.2, 1.0, 0.2, 1.0, 0.2, 1.0, 0.2, 1.0, 0.4, 1.0, 0.2, 1.0, 0.2, 1.0, 0.4, 1.0, 0.2, 1.0, 0.2, 1.0, 0.2, 1.0, 0.2, 1.0, 0.4, 1.0, 0.2, 1.0, 0.2, 1.0, 0.4, 1.0, 0.2, 1.0, 0.4, 1.0, 0.4, 1.0, 0.2, 1.0, 0.2, 1.0, 0.4, 1.0, 0.4, 1.0, 0.2, 1.0, 0.2, 1.0, 0.4, 1.0, 0.4, 1.0, 0.2, 1.0, 0.4, 1.0, 0.4, 1.0, 0.4, 1.0, 0.4, 1.0, 0.2, 1.0, 0.2, 1.0, 0.2, 1.0, 0.2, 1.0, 0.2, 1.0, 0.4, 1.0, 0.4, 1.0, 0.2, 1.0, 0.4, 1.0, 0.4, 1.0, 0.4, 1.0, 0.4, 1.0, 0.2, 1.0, 0.2, 1.0, 0.2, 1.0, 0.2, 1.0, 0.4, 1.0, 0.2, 1.0, 0.2, 1.0, 0.4, 1.0])
me_cone.update()
me_icosphere_001 = bpy.data.meshes.new('Icosphere.001')
me_icosphere_001.from_pydata([(0.0, 0.0, -1.0), (0.7236, -0.5257, -0.4472), (-0.142, -0.8138, -0.3181), (-0.685, 0.213, -0.6211), (-0.2368, 0.8777, -0.2398), (0.7236, 0.5257, -0.4472), (0.4438, -0.8462, 0.4405), (-0.7236, -0.5257, 0.4472), (-0.7597, 0.5054, 0.5354), (0.2279, 1.008, 0.6047), (0.9455, 0.2883, 0.4472), (-0.1617, 0.3133, 1.484), (-0.2331, -0.4745, -0.68), (0.355, -0.2979, -0.6772), (0.3433, -0.7988, -0.3627), (0.8506, 0.0, -0.5257), (0.4253, 0.309, -0.8507), (-0.5304, 0.2328, -0.8966), (-0.3667, -0.578, -0.6889), (-0.1221, 0.4898, -0.6359), (-0.4104, 0.8007, -0.1798), (0.3039, 0.7624, -0.3038), (1.002, -0.02069, -2.566e-08), (0.9344, 0.5035, 0.1395), (0.154, -0.9507, 0.1158), (0.9318, -0.7883, 0.06794), (-0.6468, -0.6839, -0.2684), (-0.2477, -0.7566, 0.1706), (-0.4128, 0.8871, 0.3598), (-0.7642, 0.4619, 0.09693), (0.6938, 0.9566, -0.1899), (0.0, 1.0, 0.0), (1.005, -0.2698, 0.6775), (-0.1189, -0.8665, 0.5242), (-0.8691, -0.2343, 0.4082), (-0.2964, 0.6608, 0.6392), (0.7457, 0.8054, 0.4934), (0.4295, -0.321, 1.074), (0.919, 0.001522, 1.015), (-0.8377, -0.2675, 0.769), (-0.4097, 0.4262, 1.066), (0.1295, 0.7751, 1.224)], [], [(0, 13, 12), (1, 13, 15), (0, 12, 17), (0, 17, 19), (0, 19, 16), (1, 15, 22), (2, 14, 24), (3, 18, 26), (4, 20, 28), (5, 21, 30), (1, 22, 25), (2, 24, 27), (3, 26, 29), (4, 28, 31), (5, 30, 23), (6, 32, 37), (7, 33, 39), (8, 34, 40), (9, 35, 41), (10, 36, 38), (38, 41, 11), (38, 36, 41), (36, 9, 41), (41, 40, 11), (41, 35, 40), (35, 8, 40), (40, 39, 11), (40, 34, 39), (34, 7, 39), (39, 37, 11), (39, 33, 37), (33, 6, 37), (37, 38, 11), (37, 32, 38), (32, 10, 38), (23, 36, 10), (23, 30, 36), (30, 9, 36), (31, 35, 9), (31, 28, 35), (28, 8, 35), (29, 34, 8), (29, 26, 34), (26, 7, 34), (27, 33, 7), (27, 24, 33), (24, 6, 33), (25, 32, 6), (25, 22, 32), (22, 10, 32), (30, 31, 9), (30, 21, 31), (21, 4, 31), (28, 29, 8), (28, 20, 29), (20, 3, 29), (26, 27, 7), (26, 18, 27), (18, 2, 27), (24, 25, 6), (24, 14, 25), (14, 1, 25), (22, 23, 10), (22, 15, 23), (15, 5, 23), (16, 21, 5), (16, 19, 21), (19, 4, 21), (19, 20, 4), (19, 17, 20), (17, 3, 20), (17, 18, 3), (17, 12, 18), (12, 2, 18), (15, 16, 5), (15, 13, 16), (13, 0, 16), (12, 14, 2), (12, 13, 14), (13, 1, 14)])
_uv = me_icosphere_001.uv_layers.new(name='UVMap')
_uv.uv.foreach_set('vector', [0.1818, 0.0, 0.2273, 0.07873, 0.1364, 0.07873, 0.2727, 0.1575, 0.3182, 0.07873, 0.3636, 0.1575, 0.9091, 0.0, 0.9545, 0.07873, 0.8636, 0.07873, 0.7273, 0.0, 0.7727, 0.07873, 0.6818, 0.07873, 0.5455, 0.0, 0.5909, 0.07873, 0.5, 0.07873, 0.2727, 0.1575, 0.3636, 0.1575, 0.3182, 0.2362, 0.09091, 0.1575, 0.1818, 0.1575, 0.1364, 0.2362, 0.8182, 0.1575, 0.9091, 0.1575, 0.8636, 0.2362, 0.6364, 0.1575, 0.7273, 0.1575, 0.6818, 0.2362, 0.4545, 0.1575, 0.5455, 0.1575, 0.5, 0.2362, 0.2727, 0.1575, 0.3182, 0.2362, 0.2273, 0.2362, 0.09091, 0.1575, 0.1364, 0.2362, 0.04546, 0.2362, 0.8182, 0.1575, 0.8636, 0.2362, 0.7727, 0.2362, 0.6364, 0.1575, 0.6818, 0.2362, 0.5909, 0.2362, 0.4545, 0.1575, 0.5, 0.2362, 0.4091, 0.2362, 0.1818, 0.3149, 0.2727, 0.3149, 0.2273, 0.3937, 0.0, 0.3149, 0.09091, 0.3149, 0.04546, 0.3937, 0.7273, 0.3149, 0.8182, 0.3149, 0.7727, 0.3937, 0.5455, 0.3149, 0.6364, 0.3149, 0.5909, 0.3937, 0.3636, 0.3149, 0.4545, 0.3149, 0.4091, 0.3937, 0.4091, 0.3937, 0.5, 0.3937, 0.4545, 0.4724, 0.4091, 0.3937, 0.4545, 0.3149, 0.5, 0.3937, 0.4545, 0.3149, 0.5455, 0.3149, 0.5, 0.3937, 0.5909, 0.3937, 0.6818, 0.3937, 0.6364, 0.4724, 0.5909, 0.3937, 0.6364, 0.3149, 0.6818, 0.3937, 0.6364, 0.3149, 0.7273, 0.3149, 0.6818, 0.3937, 0.7727, 0.3937, 0.8636, 0.3937, 0.8182, 0.4724, 0.7727, 0.3937, 0.8182, 0.3149, 0.8636, 0.3937, 0.8182, 0.3149, 0.9091, 0.3149, 0.8636, 0.3937, 0.04546, 0.3937, 0.1364, 0.3937, 0.09091, 0.4724, 0.04546, 0.3937, 0.09091, 0.3149, 0.1364, 0.3937, 0.09091, 0.3149, 0.1818, 0.3149, 0.1364, 0.3937, 0.2273, 0.3937, 0.3182, 0.3937, 0.2727, 0.4724, 0.2273, 0.3937, 0.2727, 0.3149, 0.3182, 0.3937, 0.2727, 0.3149, 0.3636, 0.3149, 0.3182, 0.3937, 0.4091, 0.2362, 0.4545, 0.3149, 0.3636, 0.3149, 0.4091, 0.2362, 0.5, 0.2362, 0.4545, 0.3149, 0.5, 0.2362, 0.5455, 0.3149, 0.4545, 0.3149, 0.5909, 0.2362, 0.6364, 0.3149, 0.5455, 0.3149, 0.5909, 0.2362, 0.6818, 0.2362, 0.6364, 0.3149, 0.6818, 0.2362, 0.7273, 0.3149, 0.6364, 0.3149, 0.7727, 0.2362, 0.8182, 0.3149, 0.7273, 0.3149, 0.7727, 0.2362, 0.8636, 0.2362, 0.8182, 0.3149, 0.8636, 0.2362, 0.9091, 0.3149, 0.8182, 0.3149, 0.04546, 0.2362, 0.09091, 0.3149, 0.0, 0.3149, 0.04546, 0.2362, 0.1364, 0.2362, 0.09091, 0.3149, 0.1364, 0.2362, 0.1818, 0.3149, 0.09091, 0.3149, 0.2273, 0.2362, 0.2727, 0.3149, 0.1818, 0.3149, 0.2273, 0.2362, 0.3182, 0.2362, 0.2727, 0.3149, 0.3182, 0.2362, 0.3636, 0.3149, 0.2727, 0.3149, 0.5, 0.2362, 0.5909, 0.2362, 0.5455, 0.3149, 0.5, 0.2362, 0.5455, 0.1575, 0.5909, 0.2362, 0.5455, 0.1575, 0.6364, 0.1575, 0.5909, 0.2362, 0.6818, 0.2362, 0.7727, 0.2362, 0.7273, 0.3149, 0.6818, 0.2362, 0.7273, 0.1575, 0.7727, 0.2362, 0.7273, 0.1575, 0.8182, 0.1575, 0.7727, 0.2362, 0.8636, 0.2362, 0.9545, 0.2362, 0.9091, 0.3149, 0.8636, 0.2362, 0.9091, 0.1575, 0.9545, 0.2362, 0.9091, 0.1575, 1.0, 0.1575, 0.9545, 0.2362, 0.1364, 0.2362, 0.2273, 0.2362, 0.1818, 0.3149, 0.1364, 0.2362, 0.1818, 0.1575, 0.2273, 0.2362, 0.1818, 0.1575, 0.2727, 0.1575, 0.2273, 0.2362, 0.3182, 0.2362, 0.4091, 0.2362, 0.3636, 0.3149, 0.3182, 0.2362, 0.3636, 0.1575, 0.4091, 0.2362, 0.3636, 0.1575, 0.4545, 0.1575, 0.4091, 0.2362, 0.5, 0.07873, 0.5455, 0.1575, 0.4545, 0.1575, 0.5, 0.07873, 0.5909, 0.07873, 0.5455, 0.1575, 0.5909, 0.07873, 0.6364, 0.1575, 0.5455, 0.1575, 0.6818, 0.07873, 0.7273, 0.1575, 0.6364, 0.1575, 0.6818, 0.07873, 0.7727, 0.07873, 0.7273, 0.1575, 0.7727, 0.07873, 0.8182, 0.1575, 0.7273, 0.1575, 0.8636, 0.07873, 0.9091, 0.1575, 0.8182, 0.1575, 0.8636, 0.07873, 0.9545, 0.07873, 0.9091, 0.1575, 0.9545, 0.07873, 1.0, 0.1575, 0.9091, 0.1575, 0.3636, 0.1575, 0.4091, 0.07873, 0.4545, 0.1575, 0.3636, 0.1575, 0.3182, 0.07873, 0.4091, 0.07873, 0.3182, 0.07873, 0.3636, 0.0, 0.4091, 0.07873, 0.1364, 0.07873, 0.1818, 0.1575, 0.09091, 0.1575, 0.1364, 0.07873, 0.2273, 0.07873, 0.1818, 0.1575, 0.2273, 0.07873, 0.2727, 0.1575, 0.1818, 0.1575])
me_icosphere_001.update()
me_icosphere_002 = bpy.data.meshes.new('Icosphere.002')
me_icosphere_002.from_pydata([(0.0, 0.0, -1.0), (0.7236, -0.5257, -0.4472), (-0.142, -0.8138, -0.3181), (-0.685, 0.213, -0.6211), (-0.2368, 0.8777, -0.2398), (0.7236, 0.5257, -0.4472), (0.4438, -0.8462, 0.4405), (-0.7236, -0.5257, 0.4472), (-0.7597, 0.5054, 0.5354), (0.2279, 1.008, 0.6047), (0.9455, 0.2883, 0.4472), (-0.1617, 0.3133, 1.484), (-0.2331, -0.4745, -0.68), (0.355, -0.2979, -0.6772), (0.3433, -0.7988, -0.3627), (0.8506, 0.0, -0.5257), (0.4253, 0.309, -0.8507), (-0.5304, 0.2328, -0.8966), (-0.3667, -0.578, -0.6889), (-0.1221, 0.4898, -0.6359), (-0.4104, 0.8007, -0.1798), (0.3039, 0.7624, -0.3038), (1.002, -0.02069, -2.566e-08), (0.9344, 0.5035, 0.1395), (0.154, -0.9507, 0.1158), (0.9318, -0.7883, 0.06794), (-0.6468, -0.6839, -0.2684), (-0.2477, -0.7566, 0.1706), (-0.4128, 0.8871, 0.3598), (-0.7642, 0.4619, 0.09693), (0.6938, 0.9566, -0.1899), (0.0, 1.0, 0.0), (1.005, -0.2698, 0.6775), (-0.1189, -0.8665, 0.5242), (-0.8691, -0.2343, 0.4082), (-0.2964, 0.6608, 0.6392), (0.7457, 0.8054, 0.4934), (0.4295, -0.321, 1.074), (0.919, 0.001522, 1.015), (-0.8377, -0.2675, 0.769), (-0.4097, 0.4262, 1.066), (0.1295, 0.7751, 1.224)], [], [(0, 13, 12), (1, 13, 15), (0, 12, 17), (0, 17, 19), (0, 19, 16), (1, 15, 22), (2, 14, 24), (3, 18, 26), (4, 20, 28), (5, 21, 30), (1, 22, 25), (2, 24, 27), (3, 26, 29), (4, 28, 31), (5, 30, 23), (6, 32, 37), (7, 33, 39), (8, 34, 40), (9, 35, 41), (10, 36, 38), (38, 41, 11), (38, 36, 41), (36, 9, 41), (41, 40, 11), (41, 35, 40), (35, 8, 40), (40, 39, 11), (40, 34, 39), (34, 7, 39), (39, 37, 11), (39, 33, 37), (33, 6, 37), (37, 38, 11), (37, 32, 38), (32, 10, 38), (23, 36, 10), (23, 30, 36), (30, 9, 36), (31, 35, 9), (31, 28, 35), (28, 8, 35), (29, 34, 8), (29, 26, 34), (26, 7, 34), (27, 33, 7), (27, 24, 33), (24, 6, 33), (25, 32, 6), (25, 22, 32), (22, 10, 32), (30, 31, 9), (30, 21, 31), (21, 4, 31), (28, 29, 8), (28, 20, 29), (20, 3, 29), (26, 27, 7), (26, 18, 27), (18, 2, 27), (24, 25, 6), (24, 14, 25), (14, 1, 25), (22, 23, 10), (22, 15, 23), (15, 5, 23), (16, 21, 5), (16, 19, 21), (19, 4, 21), (19, 20, 4), (19, 17, 20), (17, 3, 20), (17, 18, 3), (17, 12, 18), (12, 2, 18), (15, 16, 5), (15, 13, 16), (13, 0, 16), (12, 14, 2), (12, 13, 14), (13, 1, 14)])
_uv = me_icosphere_002.uv_layers.new(name='UVMap')
_uv.uv.foreach_set('vector', [0.1818, 0.0, 0.2273, 0.07873, 0.1364, 0.07873, 0.2727, 0.1575, 0.3182, 0.07873, 0.3636, 0.1575, 0.9091, 0.0, 0.9545, 0.07873, 0.8636, 0.07873, 0.7273, 0.0, 0.7727, 0.07873, 0.6818, 0.07873, 0.5455, 0.0, 0.5909, 0.07873, 0.5, 0.07873, 0.2727, 0.1575, 0.3636, 0.1575, 0.3182, 0.2362, 0.09091, 0.1575, 0.1818, 0.1575, 0.1364, 0.2362, 0.8182, 0.1575, 0.9091, 0.1575, 0.8636, 0.2362, 0.6364, 0.1575, 0.7273, 0.1575, 0.6818, 0.2362, 0.4545, 0.1575, 0.5455, 0.1575, 0.5, 0.2362, 0.2727, 0.1575, 0.3182, 0.2362, 0.2273, 0.2362, 0.09091, 0.1575, 0.1364, 0.2362, 0.04546, 0.2362, 0.8182, 0.1575, 0.8636, 0.2362, 0.7727, 0.2362, 0.6364, 0.1575, 0.6818, 0.2362, 0.5909, 0.2362, 0.4545, 0.1575, 0.5, 0.2362, 0.4091, 0.2362, 0.1818, 0.3149, 0.2727, 0.3149, 0.2273, 0.3937, 0.0, 0.3149, 0.09091, 0.3149, 0.04546, 0.3937, 0.7273, 0.3149, 0.8182, 0.3149, 0.7727, 0.3937, 0.5455, 0.3149, 0.6364, 0.3149, 0.5909, 0.3937, 0.3636, 0.3149, 0.4545, 0.3149, 0.4091, 0.3937, 0.4091, 0.3937, 0.5, 0.3937, 0.4545, 0.4724, 0.4091, 0.3937, 0.4545, 0.3149, 0.5, 0.3937, 0.4545, 0.3149, 0.5455, 0.3149, 0.5, 0.3937, 0.5909, 0.3937, 0.6818, 0.3937, 0.6364, 0.4724, 0.5909, 0.3937, 0.6364, 0.3149, 0.6818, 0.3937, 0.6364, 0.3149, 0.7273, 0.3149, 0.6818, 0.3937, 0.7727, 0.3937, 0.8636, 0.3937, 0.8182, 0.4724, 0.7727, 0.3937, 0.8182, 0.3149, 0.8636, 0.3937, 0.8182, 0.3149, 0.9091, 0.3149, 0.8636, 0.3937, 0.04546, 0.3937, 0.1364, 0.3937, 0.09091, 0.4724, 0.04546, 0.3937, 0.09091, 0.3149, 0.1364, 0.3937, 0.09091, 0.3149, 0.1818, 0.3149, 0.1364, 0.3937, 0.2273, 0.3937, 0.3182, 0.3937, 0.2727, 0.4724, 0.2273, 0.3937, 0.2727, 0.3149, 0.3182, 0.3937, 0.2727, 0.3149, 0.3636, 0.3149, 0.3182, 0.3937, 0.4091, 0.2362, 0.4545, 0.3149, 0.3636, 0.3149, 0.4091, 0.2362, 0.5, 0.2362, 0.4545, 0.3149, 0.5, 0.2362, 0.5455, 0.3149, 0.4545, 0.3149, 0.5909, 0.2362, 0.6364, 0.3149, 0.5455, 0.3149, 0.5909, 0.2362, 0.6818, 0.2362, 0.6364, 0.3149, 0.6818, 0.2362, 0.7273, 0.3149, 0.6364, 0.3149, 0.7727, 0.2362, 0.8182, 0.3149, 0.7273, 0.3149, 0.7727, 0.2362, 0.8636, 0.2362, 0.8182, 0.3149, 0.8636, 0.2362, 0.9091, 0.3149, 0.8182, 0.3149, 0.04546, 0.2362, 0.09091, 0.3149, 0.0, 0.3149, 0.04546, 0.2362, 0.1364, 0.2362, 0.09091, 0.3149, 0.1364, 0.2362, 0.1818, 0.3149, 0.09091, 0.3149, 0.2273, 0.2362, 0.2727, 0.3149, 0.1818, 0.3149, 0.2273, 0.2362, 0.3182, 0.2362, 0.2727, 0.3149, 0.3182, 0.2362, 0.3636, 0.3149, 0.2727, 0.3149, 0.5, 0.2362, 0.5909, 0.2362, 0.5455, 0.3149, 0.5, 0.2362, 0.5455, 0.1575, 0.5909, 0.2362, 0.5455, 0.1575, 0.6364, 0.1575, 0.5909, 0.2362, 0.6818, 0.2362, 0.7727, 0.2362, 0.7273, 0.3149, 0.6818, 0.2362, 0.7273, 0.1575, 0.7727, 0.2362, 0.7273, 0.1575, 0.8182, 0.1575, 0.7727, 0.2362, 0.8636, 0.2362, 0.9545, 0.2362, 0.9091, 0.3149, 0.8636, 0.2362, 0.9091, 0.1575, 0.9545, 0.2362, 0.9091, 0.1575, 1.0, 0.1575, 0.9545, 0.2362, 0.1364, 0.2362, 0.2273, 0.2362, 0.1818, 0.3149, 0.1364, 0.2362, 0.1818, 0.1575, 0.2273, 0.2362, 0.1818, 0.1575, 0.2727, 0.1575, 0.2273, 0.2362, 0.3182, 0.2362, 0.4091, 0.2362, 0.3636, 0.3149, 0.3182, 0.2362, 0.3636, 0.1575, 0.4091, 0.2362, 0.3636, 0.1575, 0.4545, 0.1575, 0.4091, 0.2362, 0.5, 0.07873, 0.5455, 0.1575, 0.4545, 0.1575, 0.5, 0.07873, 0.5909, 0.07873, 0.5455, 0.1575, 0.5909, 0.07873, 0.6364, 0.1575, 0.5455, 0.1575, 0.6818, 0.07873, 0.7273, 0.1575, 0.6364, 0.1575, 0.6818, 0.07873, 0.7727, 0.07873, 0.7273, 0.1575, 0.7727, 0.07873, 0.8182, 0.1575, 0.7273, 0.1575, 0.8636, 0.07873, 0.9091, 0.1575, 0.8182, 0.1575, 0.8636, 0.07873, 0.9545, 0.07873, 0.9091, 0.1575, 0.9545, 0.07873, 1.0, 0.1575, 0.9091, 0.1575, 0.3636, 0.1575, 0.4091, 0.07873, 0.4545, 0.1575, 0.3636, 0.1575, 0.3182, 0.07873, 0.4091, 0.07873, 0.3182, 0.07873, 0.3636, 0.0, 0.4091, 0.07873, 0.1364, 0.07873, 0.1818, 0.1575, 0.09091, 0.1575, 0.1364, 0.07873, 0.2273, 0.07873, 0.1818, 0.1575, 0.2273, 0.07873, 0.2727, 0.1575, 0.1818, 0.1575])
me_icosphere_002.update()

# ---- objects
ob_cone = bpy.data.objects.new('Cone', me_cone)
ob_icosphere = bpy.data.objects.new('Icosphere', me_icosphere_001)
ob_icosphere_001 = bpy.data.objects.new('Icosphere.001', me_icosphere_002)

# ---- transforms, parenting, visibility, modifiers, constraints
ob_cone.location = (0.0, 0.0, 0.0)
ob_icosphere.location = (0.0, 0.0, 15.16)
ob_icosphere.scale = (7.375, 5.25, 3.943)
ob_icosphere_001.location = (-1.105, -0.4448, 8.229)
ob_icosphere_001.scale = (0.6714, 0.6349, 0.6013)

# ---- collection membership
col_collection.objects.link(ob_cone)
col_collection.objects.link(ob_icosphere)
col_collection.objects.link(ob_icosphere_001)

# ---- scene / render settings (as saved in the file)
scene.frame_start = 1; scene.frame_end = 250; scene.frame_set(1)
scene.render.engine = 'BLENDER_EEVEE_NEXT'
bpy.context.view_layer.update()

# ---- added for rendering (the .blend has no active camera and no usable light): camera, sun
cam_auto = bpy.data.cameras.new('AutoCamera')
cam_auto.lens = 50.0
cam_auto.sensor_width = 36.0
cam_auto.clip_end = 1000.0
ob_auto_camera = bpy.data.objects.new('AutoCamera', cam_auto)
scene.collection.objects.link(ob_auto_camera)
ob_auto_camera.location = (26.3665, -30.8851, 30.6977)
ob_auto_camera.rotation_euler = (1.09748, -7.21219e-08, 0.694738)
scene.camera = ob_auto_camera
light_auto_sun = bpy.data.lights.new('AutoSun', 'SUN')
light_auto_sun.energy = 3.0
light_auto_sun.angle = 0.0523599
ob_auto_sun = bpy.data.objects.new('AutoSun', light_auto_sun)
scene.collection.objects.link(ob_auto_sun)
ob_auto_sun.rotation_euler = (0.872665, 0.174533, 0.523599)
bpy.context.view_layer.update()
